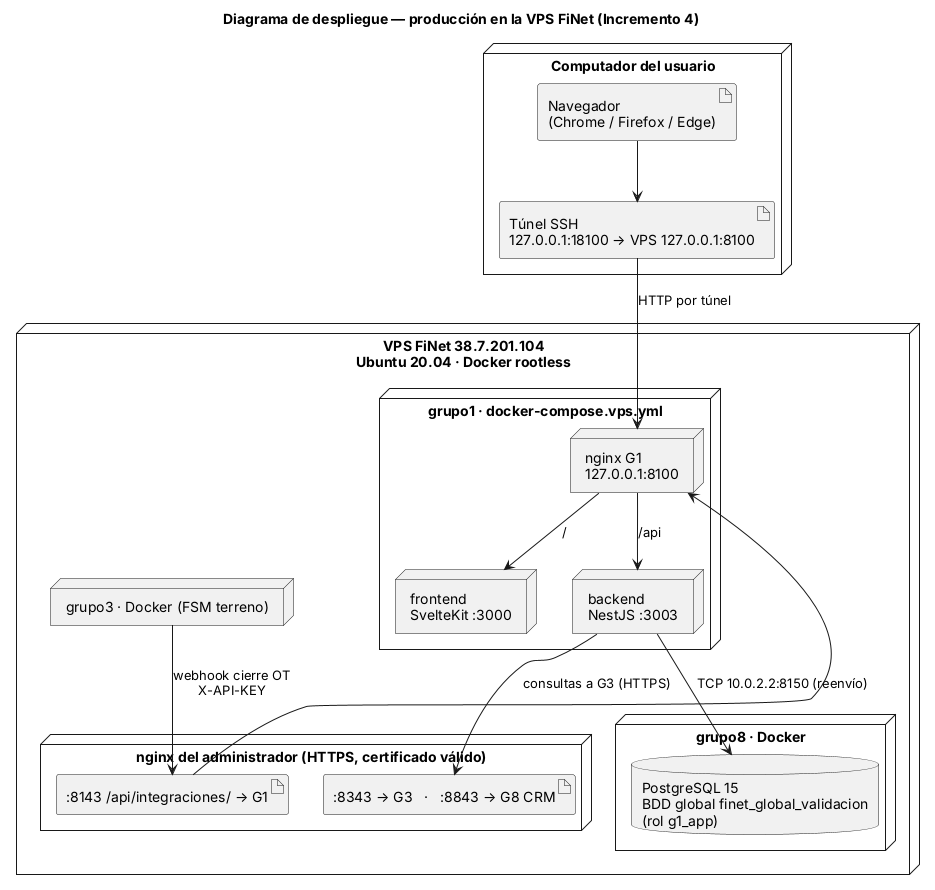

The diagram above was rendered by PlantUML. Its source (embedded in the PNG):
@startuml despliegue-vps
title Diagrama de despliegue — producción en la VPS FiNet (Incremento 4)
skinparam shadowing false
node "Computador del usuario" as pc {
  artifact "Navegador\n(Chrome / Firefox / Edge)" as nav
  artifact "Túnel SSH\n127.0.0.1:18100 → VPS 127.0.0.1:8100" as ssh
}
node "VPS FiNet 38.7.201.104\nUbuntu 20.04 · Docker rootless" as vps {
  node "nginx del administrador (HTTPS, certificado válido)" as ngx {
    artifact ":8143 /api/integraciones/ → G1" as p1
    artifact ":8343 → G3   ·   :8843 → G8 CRM" as p2
  }
  node "grupo1 · docker-compose.vps.yml" as g1 {
    node "nginx G1\n127.0.0.1:8100" as n1
    node "frontend\nSvelteKit :3000" as fe
    node "backend\nNestJS :3003" as be
  }
  node "grupo8 · Docker" as g8 {
    database "PostgreSQL 15\nBDD global finet_global_validacion\n(rol g1_app)" as bd
  }
  node "grupo3 · Docker (FSM terreno)" as g3
}
nav --> ssh
ssh --> n1 : HTTP por túnel
n1 --> fe : /
n1 --> be : /api
be --> bd : TCP 10.0.2.2:8150 (reenvío)
g3 --> p1 : webhook cierre OT\nX-API-KEY
p1 --> n1
be --> p2 : consultas a G3 (HTTPS)
@enduml